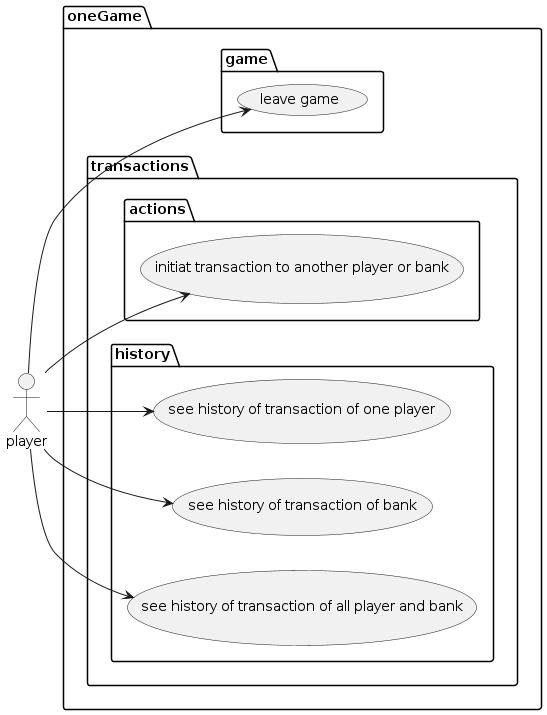

The diagram above was rendered by PlantUML. Its source (embedded in the PNG):
@startuml "Monopoly player usecase diagram"

left to right direction
skinparam style strictuml

actor "player" as plr

package oneGame {

    package game {
        usecase "leave game" as lg
    }

    package transactions {
        package actions {
            usecase "initiat transaction to another player or bank" as st
        }
        package history {
            usecase "see history of transaction of one player" as seeplrtr
            usecase "see history of transaction of bank" as seebnktr
            usecase "see history of transaction of all player and bank" as seealltr
        }
    }
}

plr --> lg
plr --> st
plr --> seeplrtr
plr --> seebnktr
plr --> seealltr

@enduml